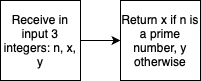

The diagram above was exported from draw.io. Its source (the exported page's mxGraphModel, read from the mxfile embedded in the PNG):
<mxGraphModel dx="1050" dy="627" grid="1" gridSize="10" guides="1" tooltips="1" connect="1" arrows="1" fold="1" page="1" pageScale="1" pageWidth="827" pageHeight="1169" background="#ffffff" math="0" shadow="0">
  <root>
    <mxCell id="0" />
    <mxCell id="1" parent="0" />
    <mxCell id="pkoyU2fwOPBfZemE1w7x-363" style="edgeStyle=orthogonalEdgeStyle;rounded=0;orthogonalLoop=1;jettySize=auto;html=1;exitX=1;exitY=0.5;exitDx=0;exitDy=0;entryX=0;entryY=0.5;entryDx=0;entryDy=0;" edge="1" parent="1" source="pkoyU2fwOPBfZemE1w7x-359" target="pkoyU2fwOPBfZemE1w7x-360">
      <mxGeometry relative="1" as="geometry" />
    </mxCell>
    <mxCell id="pkoyU2fwOPBfZemE1w7x-359" value="Receive in input 3 integers: n, x, y" style="whiteSpace=wrap;html=1;aspect=fixed;" vertex="1" parent="1">
      <mxGeometry x="190" y="190" width="80" height="80" as="geometry" />
    </mxCell>
    <mxCell id="pkoyU2fwOPBfZemE1w7x-360" value="Return x if n is a prime number, y otherwise" style="whiteSpace=wrap;html=1;aspect=fixed;fontSize=12;" vertex="1" parent="1">
      <mxGeometry x="310" y="190" width="80" height="80" as="geometry" />
    </mxCell>
  </root>
</mxGraphModel>